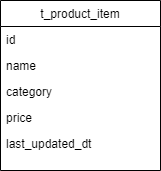

The diagram above was exported from draw.io. Its source (the exported page's mxGraphModel, read from the mxfile embedded in the PNG):
<mxGraphModel dx="794" dy="464" grid="1" gridSize="10" guides="1" tooltips="1" connect="1" arrows="1" fold="1" page="1" pageScale="1" pageWidth="827" pageHeight="1169" math="0" shadow="0">
  <root>
    <mxCell id="WIyWlLk6GJQsqaUBKTNV-0" />
    <mxCell id="WIyWlLk6GJQsqaUBKTNV-1" parent="WIyWlLk6GJQsqaUBKTNV-0" />
    <mxCell id="zkfFHV4jXpPFQw0GAbJ--17" value="t_product_item" style="swimlane;fontStyle=0;align=center;verticalAlign=top;childLayout=stackLayout;horizontal=1;startSize=26;horizontalStack=0;resizeParent=1;resizeLast=0;collapsible=1;marginBottom=0;rounded=0;shadow=0;strokeWidth=1;" parent="WIyWlLk6GJQsqaUBKTNV-1" vertex="1">
      <mxGeometry x="508" y="120" width="160" height="170" as="geometry">
        <mxRectangle x="550" y="140" width="160" height="26" as="alternateBounds" />
      </mxGeometry>
    </mxCell>
    <mxCell id="zkfFHV4jXpPFQw0GAbJ--18" value="id" style="text;align=left;verticalAlign=top;spacingLeft=4;spacingRight=4;overflow=hidden;rotatable=0;points=[[0,0.5],[1,0.5]];portConstraint=eastwest;" parent="zkfFHV4jXpPFQw0GAbJ--17" vertex="1">
      <mxGeometry y="26" width="160" height="26" as="geometry" />
    </mxCell>
    <mxCell id="zkfFHV4jXpPFQw0GAbJ--19" value="name" style="text;align=left;verticalAlign=top;spacingLeft=4;spacingRight=4;overflow=hidden;rotatable=0;points=[[0,0.5],[1,0.5]];portConstraint=eastwest;rounded=0;shadow=0;html=0;" parent="zkfFHV4jXpPFQw0GAbJ--17" vertex="1">
      <mxGeometry y="52" width="160" height="26" as="geometry" />
    </mxCell>
    <mxCell id="zkfFHV4jXpPFQw0GAbJ--20" value="category" style="text;align=left;verticalAlign=top;spacingLeft=4;spacingRight=4;overflow=hidden;rotatable=0;points=[[0,0.5],[1,0.5]];portConstraint=eastwest;rounded=0;shadow=0;html=0;" parent="zkfFHV4jXpPFQw0GAbJ--17" vertex="1">
      <mxGeometry y="78" width="160" height="26" as="geometry" />
    </mxCell>
    <mxCell id="zkfFHV4jXpPFQw0GAbJ--21" value="price" style="text;align=left;verticalAlign=top;spacingLeft=4;spacingRight=4;overflow=hidden;rotatable=0;points=[[0,0.5],[1,0.5]];portConstraint=eastwest;rounded=0;shadow=0;html=0;" parent="zkfFHV4jXpPFQw0GAbJ--17" vertex="1">
      <mxGeometry y="104" width="160" height="26" as="geometry" />
    </mxCell>
    <mxCell id="zkfFHV4jXpPFQw0GAbJ--22" value="last_updated_dt" style="text;align=left;verticalAlign=top;spacingLeft=4;spacingRight=4;overflow=hidden;rotatable=0;points=[[0,0.5],[1,0.5]];portConstraint=eastwest;rounded=0;shadow=0;html=0;" parent="zkfFHV4jXpPFQw0GAbJ--17" vertex="1">
      <mxGeometry y="130" width="160" height="26" as="geometry" />
    </mxCell>
  </root>
</mxGraphModel>